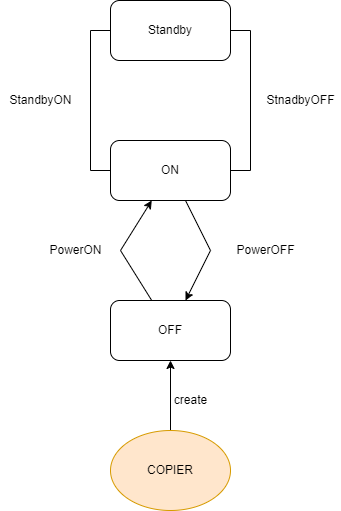

The diagram above was exported from draw.io. Its source (the exported page's mxGraphModel, read from the mxfile embedded in the PNG):
<mxGraphModel dx="1422" dy="762" grid="1" gridSize="10" guides="1" tooltips="1" connect="1" arrows="1" fold="1" page="1" pageScale="1" pageWidth="827" pageHeight="1169" math="0" shadow="0">
  <root>
    <mxCell id="0" />
    <mxCell id="1" parent="0" />
    <mxCell id="ZyJ8KWzLT_OpxyI37wfo-5" value="" style="edgeStyle=orthogonalEdgeStyle;rounded=0;orthogonalLoop=1;jettySize=auto;html=1;entryX=0;entryY=0.5;entryDx=0;entryDy=0;exitX=0;exitY=0.5;exitDx=0;exitDy=0;endArrow=none;endFill=0;" edge="1" parent="1" source="ZyJ8KWzLT_OpxyI37wfo-1" target="ZyJ8KWzLT_OpxyI37wfo-2">
      <mxGeometry relative="1" as="geometry">
        <mxPoint x="290" y="250" as="targetPoint" />
      </mxGeometry>
    </mxCell>
    <mxCell id="ZyJ8KWzLT_OpxyI37wfo-8" value="" style="edgeStyle=orthogonalEdgeStyle;rounded=0;orthogonalLoop=1;jettySize=auto;html=1;entryX=1;entryY=0.5;entryDx=0;entryDy=0;exitX=1;exitY=0.5;exitDx=0;exitDy=0;endArrow=none;endFill=0;" edge="1" parent="1" source="ZyJ8KWzLT_OpxyI37wfo-1" target="ZyJ8KWzLT_OpxyI37wfo-2">
      <mxGeometry relative="1" as="geometry">
        <mxPoint x="610" y="150" as="targetPoint" />
      </mxGeometry>
    </mxCell>
    <mxCell id="ZyJ8KWzLT_OpxyI37wfo-1" value="Standby" style="rounded=1;whiteSpace=wrap;html=1;" vertex="1" parent="1">
      <mxGeometry x="350" y="120" width="120" height="60" as="geometry" />
    </mxCell>
    <mxCell id="ZyJ8KWzLT_OpxyI37wfo-16" value="" style="edgeStyle=none;rounded=0;orthogonalLoop=1;jettySize=auto;html=1;" edge="1" parent="1" source="ZyJ8KWzLT_OpxyI37wfo-2" target="ZyJ8KWzLT_OpxyI37wfo-3">
      <mxGeometry relative="1" as="geometry">
        <Array as="points">
          <mxPoint x="450" y="370" />
        </Array>
      </mxGeometry>
    </mxCell>
    <mxCell id="ZyJ8KWzLT_OpxyI37wfo-2" value="ON" style="rounded=1;whiteSpace=wrap;html=1;" vertex="1" parent="1">
      <mxGeometry x="350" y="260" width="120" height="60" as="geometry" />
    </mxCell>
    <mxCell id="ZyJ8KWzLT_OpxyI37wfo-15" value="" style="edgeStyle=none;rounded=0;orthogonalLoop=1;jettySize=auto;html=1;" edge="1" parent="1" source="ZyJ8KWzLT_OpxyI37wfo-3" target="ZyJ8KWzLT_OpxyI37wfo-2">
      <mxGeometry relative="1" as="geometry">
        <Array as="points">
          <mxPoint x="360" y="370" />
        </Array>
      </mxGeometry>
    </mxCell>
    <mxCell id="ZyJ8KWzLT_OpxyI37wfo-3" value="OFF" style="rounded=1;whiteSpace=wrap;html=1;" vertex="1" parent="1">
      <mxGeometry x="350" y="420" width="120" height="60" as="geometry" />
    </mxCell>
    <mxCell id="ZyJ8KWzLT_OpxyI37wfo-6" value="StandbyON" style="text;html=1;align=center;verticalAlign=middle;resizable=0;points=[];autosize=1;strokeColor=none;fillColor=none;" vertex="1" parent="1">
      <mxGeometry x="240" y="210" width="80" height="20" as="geometry" />
    </mxCell>
    <mxCell id="ZyJ8KWzLT_OpxyI37wfo-9" value="StnadbyOFF" style="text;html=1;align=center;verticalAlign=middle;resizable=0;points=[];autosize=1;strokeColor=none;fillColor=none;" vertex="1" parent="1">
      <mxGeometry x="500" y="210" width="80" height="20" as="geometry" />
    </mxCell>
    <mxCell id="ZyJ8KWzLT_OpxyI37wfo-12" value="PowerON" style="text;html=1;align=center;verticalAlign=middle;resizable=0;points=[];autosize=1;strokeColor=none;fillColor=none;" vertex="1" parent="1">
      <mxGeometry x="280" y="360" width="70" height="20" as="geometry" />
    </mxCell>
    <mxCell id="ZyJ8KWzLT_OpxyI37wfo-13" value="PowerOFF" style="text;html=1;align=center;verticalAlign=middle;resizable=0;points=[];autosize=1;strokeColor=none;fillColor=none;" vertex="1" parent="1">
      <mxGeometry x="470" y="360" width="70" height="20" as="geometry" />
    </mxCell>
    <mxCell id="ZyJ8KWzLT_OpxyI37wfo-19" value="" style="edgeStyle=none;rounded=0;orthogonalLoop=1;jettySize=auto;html=1;" edge="1" parent="1" source="ZyJ8KWzLT_OpxyI37wfo-18" target="ZyJ8KWzLT_OpxyI37wfo-3">
      <mxGeometry relative="1" as="geometry" />
    </mxCell>
    <mxCell id="ZyJ8KWzLT_OpxyI37wfo-18" value="COPIER" style="ellipse;whiteSpace=wrap;html=1;fillColor=#ffe6cc;strokeColor=#d79b00;" vertex="1" parent="1">
      <mxGeometry x="350" y="550" width="120" height="80" as="geometry" />
    </mxCell>
    <mxCell id="ZyJ8KWzLT_OpxyI37wfo-20" value="create" style="text;html=1;align=center;verticalAlign=middle;resizable=0;points=[];autosize=1;strokeColor=none;fillColor=none;" vertex="1" parent="1">
      <mxGeometry x="405" y="510" width="50" height="20" as="geometry" />
    </mxCell>
  </root>
</mxGraphModel>